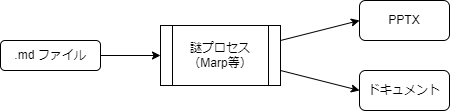

The diagram above was exported from draw.io. Its source (the exported page's mxGraphModel, read from the mxfile embedded in the PNG):
<mxGraphModel dx="912" dy="589" grid="1" gridSize="10" guides="1" tooltips="1" connect="1" arrows="1" fold="1" page="1" pageScale="1" pageWidth="827" pageHeight="1169" math="0" shadow="0">
  <root>
    <mxCell id="0" />
    <mxCell id="1" parent="0" />
    <mxCell id="2" value=".md ファイル" style="rounded=1;whiteSpace=wrap;html=1;" vertex="1" parent="1">
      <mxGeometry x="10" y="90" width="100" height="30" as="geometry" />
    </mxCell>
    <mxCell id="3" value="謎プロセス&lt;br&gt;（Marp等）" style="shape=process;whiteSpace=wrap;html=1;backgroundOutline=1;" vertex="1" parent="1">
      <mxGeometry x="170" y="75" width="120" height="60" as="geometry" />
    </mxCell>
    <mxCell id="4" value="PPTX" style="rounded=1;whiteSpace=wrap;html=1;" vertex="1" parent="1">
      <mxGeometry x="369" y="50" width="90" height="40" as="geometry" />
    </mxCell>
    <mxCell id="5" value="ドキュメント" style="rounded=1;whiteSpace=wrap;html=1;" vertex="1" parent="1">
      <mxGeometry x="369" y="120" width="90" height="40" as="geometry" />
    </mxCell>
    <mxCell id="6" value="" style="endArrow=classic;html=1;exitX=1;exitY=0.5;exitDx=0;exitDy=0;entryX=0;entryY=0.5;entryDx=0;entryDy=0;" edge="1" parent="1" source="2" target="3">
      <mxGeometry width="50" height="50" relative="1" as="geometry">
        <mxPoint x="390" y="320" as="sourcePoint" />
        <mxPoint x="440" y="270" as="targetPoint" />
      </mxGeometry>
    </mxCell>
    <mxCell id="7" value="" style="endArrow=classic;html=1;exitX=1;exitY=0.25;exitDx=0;exitDy=0;entryX=0;entryY=0.5;entryDx=0;entryDy=0;" edge="1" parent="1" source="3" target="4">
      <mxGeometry width="50" height="50" relative="1" as="geometry">
        <mxPoint x="390" y="320" as="sourcePoint" />
        <mxPoint x="440" y="270" as="targetPoint" />
      </mxGeometry>
    </mxCell>
    <mxCell id="8" value="" style="endArrow=classic;html=1;exitX=1;exitY=0.75;exitDx=0;exitDy=0;entryX=0;entryY=0.5;entryDx=0;entryDy=0;" edge="1" parent="1" source="3" target="5">
      <mxGeometry width="50" height="50" relative="1" as="geometry">
        <mxPoint x="390" y="320" as="sourcePoint" />
        <mxPoint x="440" y="270" as="targetPoint" />
      </mxGeometry>
    </mxCell>
  </root>
</mxGraphModel>